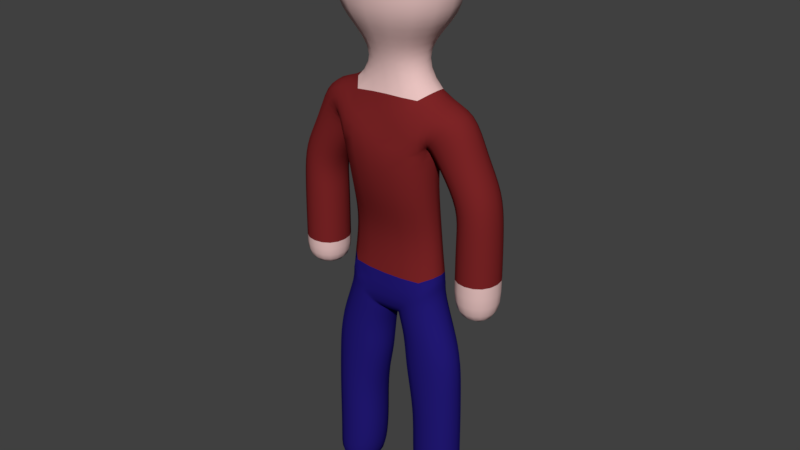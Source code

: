 # Source: person2.blend  (saved by Blender 2.78.0; exported with 4.5.12 LTS)
import bpy
from mathutils import Matrix  # noqa: F401  (used for matrix-valued properties, if any)

bpy.ops.wm.read_factory_settings(use_empty=True)
scene = bpy.context.scene
scene.name = 'Scene'

# ---- collections
col_collection_1 = bpy.data.collections.new('Collection 1'); scene.collection.children.link(col_collection_1)

# ---- materials (node trees are filled in below, after node groups)
mat_skin = bpy.data.materials.new('skin')
mat_skin.alpha_threshold = 0.0
mat_skin.use_transparent_shadow = False
mat_skin.diffuse_color = (0.8, 0.5387, 0.5206, 1.0)
mat_skin.roughness = 0.5
mat_skin.specular_intensity = 0.0
mat_hair = bpy.data.materials.new('hair')
mat_hair.alpha_threshold = 0.0
mat_hair.use_transparent_shadow = False
mat_hair.diffuse_color = (0.1329, 0.0403, 0.01602, 1.0)
mat_hair.roughness = 0.5
mat_hair.specular_intensity = 0.0
mat_sweater = bpy.data.materials.new('sweater')
mat_sweater.alpha_threshold = 0.0
mat_sweater.use_transparent_shadow = False
mat_sweater.diffuse_color = (0.2019, 0.01797, 0.01935, 1.0)
mat_sweater.roughness = 0.5
mat_sweater.specular_intensity = 0.0
mat_pants = bpy.data.materials.new('pants')
mat_pants.alpha_threshold = 0.0
mat_pants.use_transparent_shadow = False
mat_pants.diffuse_color = (0.01654, 0.009864, 0.1845, 1.0)
mat_pants.roughness = 0.5
mat_pants.specular_intensity = 0.0

# ---- material node trees

# ---- world
world_world = bpy.data.worlds.new('World'); scene.world = world_world
world_world.color = (0.05088, 0.05088, 0.05088)
world_world.use_sun_shadow = False
world_world.sun_shadow_jitter_overblur = 0.0
world_world.cycles.sampling_method = 'MANUAL'

# ---- meshes
me_cylinder = bpy.data.meshes.new('Cylinder')
me_cylinder.from_pydata([(0.02508, 0.25, 2.287), (0.02508, -0.25, 2.287), (0.529, -0.25, 2.713), (0.529, 0.25, 2.713), (-0.02508, -0.2811, 2.287), (-0.02508, 0.2811, 2.287), (-0.529, 0.2811, 2.713), (-0.529, -0.2811, 2.713), (0.1685, 0.25, 1.443), (0.1685, -0.25, 1.443), (0.8079, -0.25, 1.557), (0.8079, 0.25, 1.557), (0.3432, 0.25, 0.0), (0.3432, -0.25, 0.0), (0.8123, -0.25, 0.0), (0.8123, 0.25, 0.0), (-0.1685, -0.2811, 1.443), (-0.1685, 0.2811, 1.443), (-0.8079, 0.2811, 1.557), (-0.8079, -0.2811, 1.557), (-0.3432, -0.2811, 0.0), (-0.3432, 0.2811, 0.0), (-0.8123, 0.2811, 0.0), (-0.8123, -0.2811, 0.0), (0.3686, 0.25, 4.287), (0.3686, -0.25, 4.287), (0.8698, -0.25, 4.713), (0.8698, 0.25, 4.713), (0.7567, 0.25, 3.443), (0.7567, -0.25, 3.443), (1.243, -0.25, 3.557), (1.243, 0.25, 3.557), (-0.7564, -0.25, 3.444), (-0.7564, 0.25, 3.444), (-1.244, 0.25, 3.556), (-1.244, -0.25, 3.556), (0.75, 0.25, 2.5), (0.75, -0.25, 2.5), (1.25, -0.25, 2.5), (1.25, 0.25, 2.5), (-0.379, -0.25, 4.289), (-0.379, 0.25, 4.289), (-0.8816, 0.25, 4.714), (-0.8816, -0.25, 4.714), (-0.75, -0.25, 2.5), (-0.75, 0.25, 2.5), (-1.25, 0.25, 2.5), (-1.25, -0.25, 2.5), (0.6952, -0.5598, 5.9), (-0.6952, -0.5598, 5.9), (-0.6952, 0.5598, 5.9), (0.6952, 0.5598, 5.9), (0.6014, -0.25, 2.825), (-0.6014, -0.2811, 2.825), (-0.6014, 0.2811, 2.825), (0.6014, 0.25, 2.825), (0.5498, -0.25, 3.3), (-0.5486, -0.25, 3.3), (-0.5486, 0.25, 3.3), (0.5498, 0.25, 3.3), (0.5498, -0.4078, 3.7), (-0.5486, -0.4078, 3.7), (-0.5486, 0.25, 3.7), (0.5498, 0.25, 3.7), (0.5498, -0.4909, 4.175), (-0.5554, -0.4909, 4.175), (-0.5554, 0.25, 4.175), (0.5498, 0.25, 4.175), (0.03803, 0.25, 2.25), (0.03803, -0.25, 2.25), (0.1027, 0.25, 2.055), (0.1027, -0.25, 2.055), (0.6713, -0.25, 2.278), (0.6713, 0.25, 2.278), (0.1046, 0.25, 1.722), (0.1046, -0.25, 1.722), (0.7969, -0.25, 1.945), (0.7969, 0.25, 1.945), (-0.03803, -0.2811, 2.25), (-0.03803, 0.2811, 2.25), (0.2275, 0.25, 1.125), (0.2275, -0.25, 1.125), (0.8123, -0.25, 1.125), (0.8123, 0.25, 1.125), (0.2234, 0.25, 0.75), (0.2234, -0.25, 0.75), (0.8123, -0.25, 0.75), (0.8123, 0.25, 0.75), (0.2416, 0.25, 0.375), (0.2416, -0.25, 0.375), (0.8123, -0.25, 0.375), (0.8123, 0.25, 0.375), (-0.1027, -0.2811, 2.055), (-0.1027, 0.2811, 2.055), (-0.6713, 0.2811, 2.278), (-0.6713, -0.2811, 2.278), (-0.1046, -0.2811, 1.722), (-0.1046, 0.2811, 1.722), (-0.7969, 0.2811, 1.945), (-0.7969, -0.2811, 1.945), (-0.2275, -0.2811, 1.125), (-0.2275, 0.2811, 1.125), (-0.8123, 0.2811, 1.125), (-0.8123, -0.2811, 1.125), (-0.2234, -0.2811, 0.75), (-0.2234, 0.2811, 0.75), (-0.8123, 0.2811, 0.75), (-0.8123, -0.2811, 0.75), (-0.2416, -0.2811, 0.375), (-0.2416, 0.2811, 0.375), (-0.8123, 0.2811, 0.375), (-0.8123, -0.2811, 0.375), (0.4441, -0.25, 4.775), (0.4441, 0.25, 4.775), (0.568, 0.25, 4.055), (0.568, -0.25, 4.055), (1.012, -0.25, 4.278), (1.012, 0.25, 4.278), (0.7814, 0.25, 3.722), (0.7814, -0.25, 3.722), (1.201, -0.25, 3.945), (1.201, 0.25, 3.945), (-0.5749, -0.25, 4.058), (-0.5749, 0.25, 4.058), (-1.02, 0.25, 4.277), (-1.02, -0.25, 4.277), (-0.7836, -0.25, 3.724), (-0.7836, 0.25, 3.724), (-1.206, 0.25, 3.943), (-1.206, -0.25, 3.943), (0.75, 0.25, 3.0), (0.75, -0.25, 3.0), (1.25, -0.25, 3.0), (1.25, 0.25, 3.0), (-0.4466, 0.25, 4.775), (-0.4466, -0.25, 4.775), (-0.75, -0.25, 3.167), (-0.75, 0.25, 3.167), (-1.25, 0.25, 3.167), (-1.25, -0.25, 3.167), (-0.75, -0.25, 2.833), (-0.75, 0.25, 2.833), (-1.25, 0.25, 2.833), (-1.25, -0.25, 2.833), (0.25, -0.25, 5.167), (-0.25, -0.25, 5.167), (-0.25, 0.25, 5.167), (0.25, 0.25, 5.167), (0.6952, -0.5598, 5.533), (-0.6952, -0.5598, 5.533), (-0.6952, 0.5598, 5.533), (0.6952, 0.5598, 5.533), (0.6952, -0.5598, 6.063), (-0.6952, -0.5598, 6.063), (-0.6952, 0.5598, 6.063), (0.6952, 0.5598, 6.063), (0.25, -0.25, 6.517), (-0.25, -0.25, 6.517), (-0.25, 0.25, 6.517), (0.25, 0.25, 6.517)], [], [(56, 57, 53, 52), (135, 64, 112), (47, 46, 45, 44), (39, 38, 37, 36), (67, 66, 134), (67, 134, 113), (59, 56, 52, 55), (23, 22, 21, 20), (58, 59, 55, 54), (15, 14, 13, 12), (135, 65, 64), (57, 58, 54, 53), (69, 78, 79, 68), (53, 78, 69, 52), (68, 79, 54, 55), (60, 61, 57, 56), (61, 62, 58, 57), (62, 63, 59, 58), (63, 60, 56, 59), (64, 65, 61, 60), (65, 66, 62, 61), (66, 67, 63, 62), (67, 64, 60, 63), (0, 1, 69, 68), (1, 2, 52, 69), (2, 3, 55, 52), (3, 0, 68, 55), (70, 71, 1, 0), (71, 72, 2, 1), (72, 73, 3, 2), (73, 70, 0, 3), (74, 75, 71, 70), (75, 76, 72, 71), (76, 77, 73, 72), (77, 74, 70, 73), (8, 9, 75, 74), (9, 10, 76, 75), (10, 11, 77, 76), (11, 8, 74, 77), (4, 5, 79, 78), (5, 6, 54, 79), (6, 7, 53, 54), (7, 4, 78, 53), (80, 81, 9, 8), (81, 82, 10, 9), (82, 83, 11, 10), (83, 80, 8, 11), (84, 85, 81, 80), (85, 86, 82, 81), (86, 87, 83, 82), (87, 84, 80, 83), (88, 89, 85, 84), (89, 90, 86, 85), (90, 91, 87, 86), (91, 88, 84, 87), (12, 13, 89, 88), (13, 14, 90, 89), (14, 15, 91, 90), (15, 12, 88, 91), (92, 93, 5, 4), (93, 94, 6, 5), (94, 95, 7, 6), (95, 92, 4, 7), (96, 97, 93, 92), (97, 98, 94, 93), (98, 99, 95, 94), (99, 96, 92, 95), (16, 17, 97, 96), (17, 18, 98, 97), (18, 19, 99, 98), (19, 16, 96, 99), (100, 101, 17, 16), (101, 102, 18, 17), (102, 103, 19, 18), (103, 100, 16, 19), (104, 105, 101, 100), (105, 106, 102, 101), (106, 107, 103, 102), (107, 104, 100, 103), (108, 109, 105, 104), (109, 110, 106, 105), (110, 111, 107, 106), (111, 108, 104, 107), (20, 21, 109, 108), (21, 22, 110, 109), (22, 23, 111, 110), (23, 20, 108, 111), (24, 25, 64, 67), (25, 26, 112, 64), (26, 27, 113, 112), (27, 24, 67, 113), (114, 115, 25, 24), (115, 116, 26, 25), (116, 117, 27, 26), (117, 114, 24, 27), (118, 119, 115, 114), (119, 120, 116, 115), (120, 121, 117, 116), (121, 118, 114, 117), (28, 29, 119, 118), (29, 30, 120, 119), (30, 31, 121, 120), (31, 28, 118, 121), (122, 123, 41, 40), (123, 124, 42, 41), (124, 125, 43, 42), (125, 122, 40, 43), (126, 127, 123, 122), (127, 128, 124, 123), (128, 129, 125, 124), (129, 126, 122, 125), (32, 33, 127, 126), (33, 34, 128, 127), (34, 35, 129, 128), (35, 32, 126, 129), (130, 131, 29, 28), (131, 132, 30, 29), (132, 133, 31, 30), (133, 130, 28, 31), (36, 37, 131, 130), (37, 38, 132, 131), (38, 39, 133, 132), (39, 36, 130, 133), (40, 41, 66, 65), (41, 42, 134, 66), (42, 43, 135, 134), (43, 40, 65, 135), (136, 137, 33, 32), (137, 138, 34, 33), (138, 139, 35, 34), (139, 136, 32, 35), (140, 141, 137, 136), (141, 142, 138, 137), (142, 143, 139, 138), (143, 140, 136, 139), (44, 45, 141, 140), (45, 46, 142, 141), (46, 47, 143, 142), (47, 44, 140, 143), (144, 145, 135, 112), (145, 146, 134, 135), (146, 147, 113, 134), (147, 144, 112, 113), (148, 149, 145, 144), (149, 150, 146, 145), (150, 151, 147, 146), (151, 148, 144, 147), (48, 49, 149, 148), (49, 50, 150, 149), (50, 51, 151, 150), (51, 48, 148, 151), (51, 50, 154, 155), (49, 48, 152, 153), (48, 51, 155, 152), (50, 49, 153, 154), (154, 153, 157, 158), (159, 158, 157, 156), (152, 155, 159, 156), (153, 152, 156, 157), (155, 154, 158, 159)])
me_cylinder.polygons.foreach_set('use_smooth', [True] * 160)
me_cylinder.polygons.foreach_set('material_index', [2, 2, 0, 0, 2, 2, 2, 3, 2, 3, 2, 2, 3, 3, 3, 2, 2, 2, 2, 2, 2, 2, 2, 3, 3, 3, 3, 3, 3, 3, 3, 3, 3, 3, 3, 3, 3, 3, 3, 3, 3, 3, 3, 3, 3, 3, 3, 3, 3, 3, 3, 3, 3, 3, 3, 3, 3, 3, 3, 3, 3, 3, 3, 3, 3, 3, 3, 3, 3, 3, 3, 3, 3, 3, 3, 3, 3, 3, 3, 3, 3, 3, 3, 3, 3, 3, 3, 2, 2, 2, 2, 2, 2, 2, 2, 2, 2, 2, 2, 2, 2, 2, 2, 2, 2, 2, 2, 2, 2, 2, 2, 2, 2, 2, 2, 2, 2, 2, 2, 0, 0, 0, 0, 2, 2, 2, 2, 2, 2, 2, 2, 2, 2, 2, 2, 0, 0, 0, 0, 0, 0, 0, 0, 0, 0, 1, 0, 0, 0, 1, 0, 1, 0, 1, 1, 1, 1, 1, 1, 1])
me_cylinder.materials.append(mat_skin)
me_cylinder.materials.append(mat_hair)
me_cylinder.materials.append(mat_sweater)
me_cylinder.materials.append(mat_pants)
me_cylinder.use_remesh_preserve_volume = False
me_cylinder.use_remesh_preserve_attributes = False
me_cylinder.use_mirror_vertex_groups = False
me_cylinder.update()
arm_armature_002 = bpy.data.armatures.new('Armature.002')  # bones are not reproduced

# ---- objects
ob_armature = bpy.data.objects.new('Armature', arm_armature_002)
ob_person = bpy.data.objects.new('Person', me_cylinder)

# ---- transforms, parenting, visibility, modifiers, constraints
ob_armature.location = (0.0, 0.0, 0.0)
ob_armature.show_in_front = True
ob_armature.lineart.crease_threshold = 0.0
ob_person.parent = ob_armature
ob_person.location = (0.0, 0.0, 0.0)
ob_person.lineart.crease_threshold = 0.0
_vg = ob_person.vertex_groups.new(name='Bone.00')
for _i, _w in zip([2, 3, 6, 7, 24, 25, 40, 41, 52, 53, 54, 55, 56, 57, 58, 59, 60, 61, 62, 63, 64, 65, 66, 67, 68, 69, 78, 79, 112, 113, 122, 134, 135], [0.004068, 0.004474, 0.004037, 0.004455, 0.1893, 0.1431, 0.2203, 0.1441, 0.8631, 0.8577, 0.8616, 0.8583, 0.9913, 0.9908, 0.9912, 0.9909, 0.99, 0.9885, 0.9883, 0.9903, 0.8221, 0.8147, 0.8134, 0.8321, 0.04965, 0.05348, 0.05066, 0.0572, 0.02134, 0.03852, 0.003963, 0.02551, 0.04641]): _vg.add([_i], _w, 'REPLACE')
_vg = ob_person.vertex_groups.new(name='Bone.01')
for _i, _w in zip([0, 1, 2, 3, 52, 55, 68, 69, 72, 73, 78, 79], [0.1919, 0.1975, 0.4637, 0.4651, 0.08128, 0.08306, 0.7731, 0.7589, 0.01232, 0.01038, 0.06201, 0.06856]): _vg.add([_i], _w, 'REPLACE')
_vg = ob_person.vertex_groups.new(name='Bone.001')
for _i, _w in zip([4, 5, 6, 7, 53, 54, 68, 69, 78, 79, 92, 93, 94, 95], [0.8395, 0.8171, 0.4908, 0.4857, 0.09151, 0.08791, 0.06842, 0.07261, 0.8794, 0.8566, 0.08929, 0.09768, 0.04614, 0.0573]): _vg.add([_i], _w, 'REPLACE')
_vg = ob_person.vertex_groups.new(name='Bone.002')
_vg = ob_person.vertex_groups.new(name='Bone.02')
for _i, _w in zip([0, 1, 2, 3, 8, 9, 10, 11, 52, 55, 68, 69, 70, 71, 72, 73, 74, 75, 76, 77, 80, 82, 83], [0.7829, 0.7794, 0.5081, 0.5064, 0.7946, 0.2051, 0.4874, 0.5125, 0.03193, 0.038, 0.1079, 0.1148, 0.9698, 0.9697, 0.9636, 0.9649, 0.9732, 0.9278, 0.9554, 0.9619, 0.06887, 0.02137, 0.03437]): _vg.add([_i], _w, 'REPLACE')
_vg = ob_person.vertex_groups.new(name='Bone.04')
for _i, _w in zip([8, 9, 10, 11, 12, 13, 14, 15, 75, 76, 77, 80, 81, 82, 83, 84, 85, 86, 87, 88, 89, 90, 91], [0.2052, 0.7947, 0.5125, 0.4874, 0.9999, 1.0, 1.0, 0.9999, 0.06997, 0.03423, 0.02137, 0.9311, 0.9762, 0.9643, 0.9578, 0.9946, 0.9976, 0.9971, 0.9964, 0.9995, 0.9997, 0.9997, 0.9997]): _vg.add([_i], _w, 'REPLACE')
_vg = ob_person.vertex_groups.new(name='Bone.03')
for _i, _w in zip([4, 5, 6, 7, 53, 54, 68, 69, 78, 79, 94, 95], [0.1908, 0.1944, 0.4635, 0.4651, 0.08306, 0.08126, 0.05925, 0.06335, 0.7674, 0.7411, 0.01222, 0.0103]): _vg.add([_i], _w, 'REPLACE')
_vg = ob_person.vertex_groups.new(name='Bone.05')
for _i, _w in zip([4, 5, 6, 7, 16, 17, 18, 19, 53, 54, 78, 79, 92, 93, 94, 95, 96, 97, 98, 99, 100, 102, 103], [0.7834, 0.7809, 0.5082, 0.5065, 0.7946, 0.2051, 0.4874, 0.5125, 0.03886, 0.03404, 0.1103, 0.1232, 0.9698, 0.9699, 0.9636, 0.9649, 0.9732, 0.9278, 0.9554, 0.9619, 0.06887, 0.02137, 0.03437]): _vg.add([_i], _w, 'REPLACE')
_vg = ob_person.vertex_groups.new(name='Bone.06')
for _i, _w in zip([16, 17, 18, 19, 20, 21, 22, 23, 97, 98, 99, 100, 101, 102, 103, 104, 105, 106, 107, 108, 109, 110, 111], [0.2052, 0.7947, 0.5125, 0.4874, 0.9999, 1.0, 1.0, 0.9999, 0.06997, 0.03423, 0.02137, 0.9311, 0.9762, 0.9643, 0.9578, 0.9946, 0.9976, 0.9971, 0.9964, 0.9995, 0.9997, 0.9997, 0.9997]): _vg.add([_i], _w, 'REPLACE')
_vg = ob_person.vertex_groups.new(name='Bone.07')
for _i, _w in zip([24, 25, 26, 27, 67, 112, 113, 114, 116, 117], [0.5471, 0.08972, 0.4581, 0.4798, 0.07772, 0.03076, 0.05031, 0.0651, 0.01295, 0.03219]): _vg.add([_i], _w, 'REPLACE')
_vg = ob_person.vertex_groups.new(name='Bone.08')
for _i, _w in zip([24, 25, 26, 27, 28, 29, 30, 31, 64, 67, 112, 113, 114, 115, 116, 117, 118, 119, 120, 121, 132], [0.2441, 0.7356, 0.5049, 0.4861, 0.1334, 0.1346, 0.4848, 0.4848, 0.1044, 0.01916, 0.05963, 0.05054, 0.9018, 0.9563, 0.9602, 0.9478, 0.9161, 0.9206, 0.9566, 0.9565, 0.0007047]): _vg.add([_i], _w, 'REPLACE')
_vg = ob_person.vertex_groups.new(name='Bone.10')
for _i, _w in zip([28, 29, 30, 31, 36, 37, 38, 39, 118, 119, 120, 121, 130, 131, 132, 133], [0.8659, 0.8651, 0.5151, 0.515, 0.9987, 0.9988, 0.9977, 0.9976, 0.07646, 0.0757, 0.03092, 0.02902, 0.9894, 0.991, 0.9746, 0.9759]): _vg.add([_i], _w, 'REPLACE')
_vg = ob_person.vertex_groups.new(name='Bone.11')
for _i, _w in zip([40, 41, 42, 43, 65, 122, 124, 125, 134, 135], [0.5078, 0.08469, 0.4602, 0.483, 0.09192, 0.06107, 0.01285, 0.03048, 0.01483, 0.03542]): _vg.add([_i], _w, 'REPLACE')
_vg = ob_person.vertex_groups.new(name='Bone.09')
for _i, _w in zip([32, 33, 34, 35, 40, 41, 42, 43, 65, 66, 122, 123, 124, 125, 126, 127, 128, 129, 134, 135, 136, 137, 138, 139], [0.8438, 0.8431, 0.5152, 0.5151, 0.2505, 0.733, 0.5058, 0.4881, 0.03218, 0.119, 0.9072, 0.9609, 0.961, 0.9488, 0.9765, 0.9789, 0.963, 0.9609, 0.05446, 0.03508, 0.09293, 0.09339, 0.04978, 0.05129]): _vg.add([_i], _w, 'REPLACE')
_vg = ob_person.vertex_groups.new(name='Bone.12')
for _i, _w in zip([32, 33, 34, 35, 44, 45, 46, 47, 128, 129, 136, 137, 138, 139, 140, 141, 142, 143], [0.1554, 0.1564, 0.4847, 0.4848, 0.9981, 0.998, 0.9988, 0.9986, 0.01809, 0.02003, 0.907, 0.9066, 0.9501, 0.9487, 0.9893, 0.9893, 0.9939, 0.9937]): _vg.add([_i], _w, 'REPLACE')
_vg = ob_person.vertex_groups.new(name='Bone.13')
for _i, _w in zip([25, 26, 27, 41, 43, 64, 65, 66, 67, 112, 113, 134, 135, 144, 145, 146, 147], [0.0006109, 0.002332, 0.006763, 0.0153, 0.005042, 0.02561, 0.02421, 0.01362, 0.02747, 0.7724, 0.7591, 0.799, 0.7868, 0.06011, 0.0558, 0.05595, 0.06114]): _vg.add([_i], _w, 'REPLACE')
_vg = ob_person.vertex_groups.new(name='Bone.14')
for _i, _w in zip([48, 49, 50, 51, 112, 113, 134, 135, 144, 145, 146, 147, 148, 149, 150, 151, 152, 153, 154, 155, 156, 157, 158, 159], [0.9989, 0.9988, 0.9989, 0.9988, 0.08408, 0.08737, 0.06729, 0.07002, 0.9287, 0.9341, 0.9344, 0.9267, 0.9931, 0.9935, 0.9935, 0.9929, 0.9989, 0.9988, 0.9989, 0.9988, 0.9989, 0.9988, 0.9989, 0.9988]): _vg.add([_i], _w, 'REPLACE')
_vg = ob_person.vertex_groups.new(name='Bone')
for _i, _w in zip([24, 25, 40, 41, 52, 53, 54, 55, 56, 57, 58, 59, 60, 61, 62, 63, 64, 65, 66, 67, 135], [0.01645, 0.0269, 0.177, 0.02744, 0.08728, 0.0793, 0.08048, 0.07995, 0.8479, 0.8478, 0.8459, 0.8432, 0.8455, 0.8924, 0.8562, 0.8581, 0.1443, 0.5903, 0.1262, 0.08208, 0.01889]): _vg.add([_i], _w, 'REPLACE')
_vg = ob_person.vertex_groups.new(name='Bone.003')
for _i, _w in zip([48, 49, 50, 51, 112, 113, 134, 135, 144, 145, 146, 147, 148, 149, 150, 151, 152, 153, 154, 155, 156, 157, 158, 159], [0.9921, 0.9924, 0.9925, 0.992, 0.1017, 0.09009, 0.07693, 0.07108, 0.9086, 0.9128, 0.9144, 0.9065, 0.9785, 0.9794, 0.9797, 0.9781, 0.9963, 0.9965, 0.9965, 0.9963, 0.9992, 0.9991, 0.9992, 0.9991]): _vg.add([_i], _w, 'REPLACE')
_vg = ob_person.vertex_groups.new(name='Bone.005')
for _i, _w in zip([32, 33, 34, 35, 40, 41, 42, 43, 62, 65, 66, 122, 123, 124, 125, 126, 127, 128, 129, 134, 135, 138, 139], [0.1295, 0.1416, 0.4821, 0.4865, 0.2932, 0.7308, 0.9128, 0.8746, 0.008446, 0.08147, 0.2252, 0.9281, 0.964, 0.9802, 0.9667, 0.9304, 0.9238, 0.9483, 0.9378, 0.08093, 0.05408, 0.03108, 0.02725]): _vg.add([_i], _w, 'REPLACE')
_vg = ob_person.vertex_groups.new(name='Bone.006')
for _i, _w in zip([32, 33, 34, 35, 44, 45, 46, 47, 126, 127, 128, 129, 136, 137, 138, 139, 140, 141, 142, 143], [0.8701, 0.8581, 0.5178, 0.5133, 0.9994, 0.9994, 0.999, 0.999, 0.06558, 0.07405, 0.0492, 0.05869, 0.9835, 0.9856, 0.9594, 0.9614, 0.9978, 0.9981, 0.9956, 0.9958]): _vg.add([_i], _w, 'REPLACE')
_vg = ob_person.vertex_groups.new(name='Bone.004')
for _i, _w in zip([40, 41, 42, 43, 61, 62, 64, 65, 66, 67, 112, 113, 122, 134, 135, 145, 146], [0.5036, 0.2087, 0.07295, 0.1078, 0.04378, 0.07755, 0.01353, 0.2563, 0.593, 0.01745, 0.03239, 0.02325, 0.04607, 0.791, 0.8003, 0.06866, 0.06857]): _vg.add([_i], _w, 'REPLACE')
_vg = ob_person.vertex_groups.new(name='Bone.007')
for _i, _w in zip([24, 25, 26, 27, 60, 63, 64, 65, 66, 67, 112, 113, 114, 115, 116, 117, 134, 135, 144, 147], [0.7654, 0.7724, 0.5052, 0.5065, 0.1134, 0.1029, 0.7591, 0.056, 0.0407, 0.8213, 0.7986, 0.8229, 0.08754, 0.09304, 0.05504, 0.05804, 0.03114, 0.02541, 0.07216, 0.07691]): _vg.add([_i], _w, 'REPLACE')
_vg = ob_person.vertex_groups.new(name='Bone.008')
for _i, _w in zip([24, 25, 26, 27, 28, 29, 30, 31, 64, 67, 112, 113, 114, 115, 116, 117, 118, 119, 120, 121, 132], [0.1779, 0.1679, 0.4873, 0.489, 0.1114, 0.1238, 0.484, 0.4878, 0.04194, 0.03785, 0.03913, 0.02969, 0.9009, 0.8942, 0.9397, 0.9359, 0.9324, 0.9229, 0.9533, 0.944, 0.001521]): _vg.add([_i], _w, 'REPLACE')
_vg = ob_person.vertex_groups.new(name='Bone.009')
for _i, _w in zip([28, 29, 30, 31, 36, 37, 38, 39, 118, 119, 120, 121, 130, 131, 132, 133], [0.8881, 0.8757, 0.5157, 0.5119, 0.9987, 0.9989, 0.9973, 0.9974, 0.06172, 0.07052, 0.03035, 0.0482, 0.9911, 0.9935, 0.9742, 0.9765]): _vg.add([_i], _w, 'REPLACE')
_vg = ob_person.vertex_groups.new(name='Bone.010')
for _i, _w in zip([0, 1, 4, 5, 6, 7, 53, 54, 57, 58, 68, 69, 78, 79, 92, 93, 94, 95], [0.004503, 0.007104, 0.2674, 0.2566, 0.4604, 0.4653, 0.4469, 0.4458, 0.06201, 0.06128, 0.06799, 0.07455, 0.5798, 0.5355, 0.03371, 0.02432, 0.05149, 0.05147]): _vg.add([_i], _w, 'REPLACE')
_vg = ob_person.vertex_groups.new(name='Bone.011')
for _i, _w in zip([4, 5, 6, 7, 16, 17, 18, 19, 53, 54, 57, 58, 68, 69, 78, 79, 92, 93, 94, 95, 96, 97, 98, 99, 102, 103], [0.6597, 0.6678, 0.5223, 0.5184, 0.1622, 0.1779, 0.8414, 0.8542, 0.4418, 0.4387, 0.06125, 0.06032, 0.02106, 0.01528, 0.2499, 0.2805, 0.9371, 0.9371, 0.9443, 0.9416, 0.9093, 0.8991, 0.9823, 0.973, 0.06848, 0.06517]): _vg.add([_i], _w, 'REPLACE')
_vg = ob_person.vertex_groups.new(name='Bone.012')
for _i, _w in zip([16, 17, 18, 19, 20, 21, 22, 23, 96, 97, 100, 101, 102, 103, 104, 105, 106, 107, 108, 109, 110, 111], [0.8372, 0.8215, 0.1578, 0.1451, 0.9999, 0.9999, 0.9999, 0.9999, 0.08531, 0.09559, 0.9791, 0.9828, 0.9315, 0.9348, 0.9978, 0.998, 0.9943, 0.9944, 0.9997, 0.9998, 0.9994, 0.9995]): _vg.add([_i], _w, 'REPLACE')
_vg = ob_person.vertex_groups.new(name='Bone.013')
for _i, _w in zip([0, 1, 2, 3, 4, 5, 52, 55, 56, 59, 68, 69, 70, 71, 72, 73, 78, 79], [0.3158, 0.314, 0.4683, 0.4721, 0.05454, 0.05726, 0.4508, 0.4526, 0.06033, 0.06328, 0.7236, 0.7077, 0.03932, 0.0371, 0.04716, 0.04883, 0.131, 0.1432]): _vg.add([_i], _w, 'REPLACE')
_vg = ob_person.vertex_groups.new(name='Bone.014')
for _i, _w in zip([0, 1, 2, 3, 8, 9, 10, 11, 52, 55, 56, 59, 68, 69, 70, 71, 72, 73, 74, 75, 76, 77, 78, 79, 82, 83], [0.6396, 0.6416, 0.5173, 0.5145, 0.151, 0.1666, 0.849, 0.8618, 0.4276, 0.4361, 0.05729, 0.0608, 0.1689, 0.1804, 0.941, 0.9393, 0.9489, 0.946, 0.9187, 0.9082, 0.9862, 0.9766, 0.01735, 0.01824, 0.06253, 0.05918]): _vg.add([_i], _w, 'REPLACE')
_vg = ob_person.vertex_groups.new(name='Bone.015')
for _i, _w in zip([8, 9, 10, 11, 12, 13, 14, 15, 74, 75, 80, 81, 82, 83, 84, 85, 86, 87, 88, 89, 90, 91], [0.8485, 0.8329, 0.1504, 0.1376, 1.0, 1.0, 0.9999, 0.9999, 0.07674, 0.08699, 0.9824, 0.9861, 0.9374, 0.9408, 0.9983, 0.9985, 0.9953, 0.9955, 0.9998, 0.9998, 0.9996, 0.9996]): _vg.add([_i], _w, 'REPLACE')
_vg = ob_person.vertex_groups.new(name='Bone.016')
for _i, _w in zip([16, 17, 18, 19, 20, 21, 22, 23, 97, 98, 99, 100, 101, 102, 103, 104, 105, 106, 107, 108, 109, 110, 111], [0.2052, 0.7947, 0.5125, 0.4874, 0.9999, 1.0, 1.0, 0.9999, 0.06997, 0.03423, 0.02137, 0.9311, 0.9762, 0.9643, 0.9578, 0.9946, 0.9976, 0.9971, 0.9964, 0.9995, 0.9997, 0.9997, 0.9997]): _vg.add([_i], _w, 'REPLACE')
_m = ob_person.modifiers.new('Subsurf', 'SUBSURF')
_m.uv_smooth = 'PRESERVE_CORNERS'
_m.quality = 2
_m.levels = 3
_m.show_only_control_edges = False
_m = ob_person.modifiers.new('Armature', 'ARMATURE')
_m.object = ob_armature

# ---- collection membership
col_collection_1.objects.link(ob_armature)
col_collection_1.objects.link(ob_person)

# ---- scene / render settings (as saved in the file)
scene.frame_start = 1; scene.frame_end = 20; scene.frame_set(0)
scene.render.engine = 'BLENDER_EEVEE_NEXT'
scene.render.resolution_percentage = 50
scene.render.dither_intensity = 0.0
scene.cycles.use_denoising = False
scene.cycles.samples = 128
scene.cycles.sampling_pattern = 'TABULATED_SOBOL'
scene.cycles.light_sampling_threshold = 0.0
scene.cycles.use_adaptive_sampling = False
scene.cycles.use_light_tree = False
scene.cycles.blur_glossy = 0.0
scene.cycles.sample_clamp_indirect = 0.0
scene.view_settings.view_transform = 'Standard'
bpy.context.view_layer.update()

# ---- added for rendering (the .blend has no active camera and no usable light): camera, sun
cam_auto = bpy.data.cameras.new('AutoCamera')
cam_auto.lens = 50.0
cam_auto.sensor_width = 36.0
cam_auto.clip_end = 1000.0
ob_auto_camera = bpy.data.objects.new('AutoCamera', cam_auto)
scene.collection.objects.link(ob_auto_camera)
ob_auto_camera.location = (6.45623, -7.74798, 8.42057)
ob_auto_camera.rotation_euler = (1.09748, -7.21219e-08, 0.694738)
scene.camera = ob_auto_camera
light_auto_sun = bpy.data.lights.new('AutoSun', 'SUN')
light_auto_sun.energy = 3.0
light_auto_sun.angle = 0.0523599
ob_auto_sun = bpy.data.objects.new('AutoSun', light_auto_sun)
scene.collection.objects.link(ob_auto_sun)
ob_auto_sun.rotation_euler = (0.872665, 0.174533, 0.523599)
bpy.context.view_layer.update()
